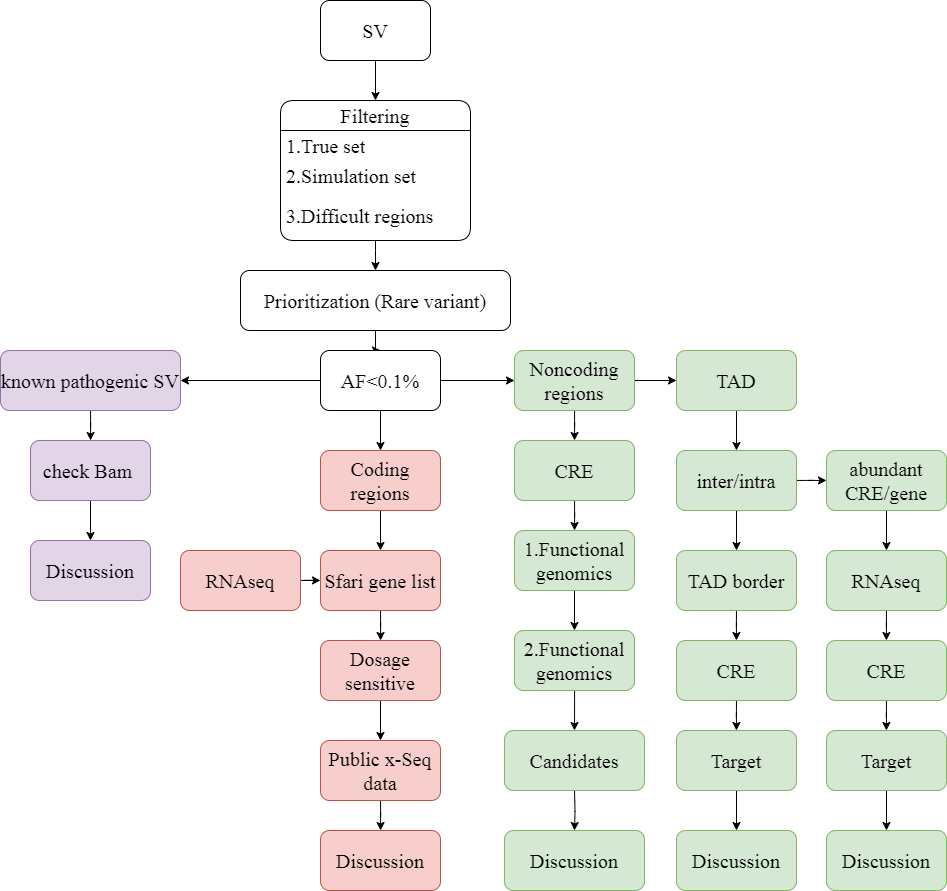

The diagram above was exported from draw.io. Its source (the exported page's mxGraphModel, read from the mxfile embedded in the PNG):
<mxGraphModel dx="2087" dy="899" grid="0" gridSize="10" guides="1" tooltips="1" connect="1" arrows="1" fold="1" page="0" pageScale="1" pageWidth="827" pageHeight="1169" background="none" math="0" shadow="0">
  <root>
    <mxCell id="WIyWlLk6GJQsqaUBKTNV-0" />
    <mxCell id="WIyWlLk6GJQsqaUBKTNV-1" parent="WIyWlLk6GJQsqaUBKTNV-0" />
    <mxCell id="B3hVIiiZL2IweueDpwZQ-68" value="" style="edgeStyle=orthogonalEdgeStyle;rounded=0;orthogonalLoop=1;jettySize=auto;html=1;entryX=0.5;entryY=0;entryDx=0;entryDy=0;" parent="WIyWlLk6GJQsqaUBKTNV-1" source="TH0lavf4MSD1X9bRreIo-4" target="TH0lavf4MSD1X9bRreIo-14" edge="1">
      <mxGeometry relative="1" as="geometry">
        <Array as="points" />
      </mxGeometry>
    </mxCell>
    <mxCell id="TH0lavf4MSD1X9bRreIo-4" value="SV" style="rounded=1;whiteSpace=wrap;html=1;hachureGap=4;fontFamily=Times New Roman;fontSize=20;" parent="WIyWlLk6GJQsqaUBKTNV-1" vertex="1">
      <mxGeometry x="170" y="60" width="110" height="60" as="geometry" />
    </mxCell>
    <mxCell id="TH0lavf4MSD1X9bRreIo-26" value="" style="edgeStyle=orthogonalEdgeStyle;rounded=1;hachureGap=4;orthogonalLoop=1;jettySize=auto;html=1;fontFamily=Times New Roman;fontSize=16;" parent="WIyWlLk6GJQsqaUBKTNV-1" source="TH0lavf4MSD1X9bRreIo-14" target="TH0lavf4MSD1X9bRreIo-25" edge="1">
      <mxGeometry relative="1" as="geometry" />
    </mxCell>
    <mxCell id="TH0lavf4MSD1X9bRreIo-14" value="Filtering" style="swimlane;fontStyle=0;childLayout=stackLayout;horizontal=1;startSize=30;horizontalStack=0;resizeParent=1;resizeParentMax=0;resizeLast=0;collapsible=1;marginBottom=0;whiteSpace=wrap;html=1;hachureGap=4;fontFamily=Times New Roman;fontSize=20;rounded=1;" parent="WIyWlLk6GJQsqaUBKTNV-1" vertex="1">
      <mxGeometry x="130" y="160" width="190" height="140" as="geometry" />
    </mxCell>
    <mxCell id="TH0lavf4MSD1X9bRreIo-15" value="1.True set" style="text;strokeColor=none;fillColor=none;align=left;verticalAlign=middle;spacingLeft=4;spacingRight=4;overflow=hidden;points=[[0,0.5],[1,0.5]];portConstraint=eastwest;rotatable=0;whiteSpace=wrap;html=1;fontSize=20;fontFamily=Times New Roman;rounded=1;" parent="TH0lavf4MSD1X9bRreIo-14" vertex="1">
      <mxGeometry y="30" width="190" height="30" as="geometry" />
    </mxCell>
    <mxCell id="TH0lavf4MSD1X9bRreIo-16" value="2.Simulation set" style="text;strokeColor=none;fillColor=none;align=left;verticalAlign=middle;spacingLeft=4;spacingRight=4;overflow=hidden;points=[[0,0.5],[1,0.5]];portConstraint=eastwest;rotatable=0;whiteSpace=wrap;html=1;fontSize=20;fontFamily=Times New Roman;rounded=1;" parent="TH0lavf4MSD1X9bRreIo-14" vertex="1">
      <mxGeometry y="60" width="190" height="30" as="geometry" />
    </mxCell>
    <mxCell id="TH0lavf4MSD1X9bRreIo-17" value="3.Difficult regions" style="text;strokeColor=none;fillColor=none;align=left;verticalAlign=middle;spacingLeft=4;spacingRight=4;overflow=hidden;points=[[0,0.5],[1,0.5]];portConstraint=eastwest;rotatable=0;whiteSpace=wrap;html=1;fontSize=20;fontFamily=Times New Roman;rounded=1;" parent="TH0lavf4MSD1X9bRreIo-14" vertex="1">
      <mxGeometry y="90" width="190" height="50" as="geometry" />
    </mxCell>
    <mxCell id="B3hVIiiZL2IweueDpwZQ-1" value="" style="edgeStyle=orthogonalEdgeStyle;rounded=1;hachureGap=4;orthogonalLoop=1;jettySize=auto;html=1;fontFamily=Times New Roman;fontSize=16;" parent="WIyWlLk6GJQsqaUBKTNV-1" source="TH0lavf4MSD1X9bRreIo-25" target="B3hVIiiZL2IweueDpwZQ-0" edge="1">
      <mxGeometry relative="1" as="geometry" />
    </mxCell>
    <mxCell id="TH0lavf4MSD1X9bRreIo-25" value="Prioritization (Rare variant)" style="whiteSpace=wrap;html=1;fontSize=20;fontFamily=Times New Roman;fontStyle=0;startSize=30;hachureGap=4;rounded=1;" parent="WIyWlLk6GJQsqaUBKTNV-1" vertex="1">
      <mxGeometry x="90" y="330" width="270" height="60" as="geometry" />
    </mxCell>
    <mxCell id="B3hVIiiZL2IweueDpwZQ-3" value="" style="edgeStyle=orthogonalEdgeStyle;rounded=1;hachureGap=4;orthogonalLoop=1;jettySize=auto;html=1;fontFamily=Times New Roman;fontSize=16;" parent="WIyWlLk6GJQsqaUBKTNV-1" source="B3hVIiiZL2IweueDpwZQ-0" target="B3hVIiiZL2IweueDpwZQ-2" edge="1">
      <mxGeometry relative="1" as="geometry" />
    </mxCell>
    <mxCell id="B3hVIiiZL2IweueDpwZQ-5" value="" style="edgeStyle=orthogonalEdgeStyle;rounded=1;hachureGap=4;orthogonalLoop=1;jettySize=auto;html=1;fontFamily=Times New Roman;fontSize=16;" parent="WIyWlLk6GJQsqaUBKTNV-1" source="B3hVIiiZL2IweueDpwZQ-0" target="B3hVIiiZL2IweueDpwZQ-4" edge="1">
      <mxGeometry relative="1" as="geometry" />
    </mxCell>
    <mxCell id="B3hVIiiZL2IweueDpwZQ-7" value="" style="edgeStyle=orthogonalEdgeStyle;rounded=1;hachureGap=4;orthogonalLoop=1;jettySize=auto;html=1;fontFamily=Times New Roman;fontSize=16;" parent="WIyWlLk6GJQsqaUBKTNV-1" source="B3hVIiiZL2IweueDpwZQ-0" target="B3hVIiiZL2IweueDpwZQ-6" edge="1">
      <mxGeometry relative="1" as="geometry" />
    </mxCell>
    <mxCell id="B3hVIiiZL2IweueDpwZQ-0" value="AF&amp;lt;0.1%" style="whiteSpace=wrap;html=1;fontSize=20;fontFamily=Times New Roman;fontStyle=0;startSize=30;hachureGap=4;rounded=1;" parent="WIyWlLk6GJQsqaUBKTNV-1" vertex="1">
      <mxGeometry x="170" y="410" width="120" height="60" as="geometry" />
    </mxCell>
    <mxCell id="B3hVIiiZL2IweueDpwZQ-9" value="" style="edgeStyle=orthogonalEdgeStyle;rounded=1;hachureGap=4;orthogonalLoop=1;jettySize=auto;html=1;fontFamily=Times New Roman;fontSize=16;" parent="WIyWlLk6GJQsqaUBKTNV-1" source="B3hVIiiZL2IweueDpwZQ-2" target="B3hVIiiZL2IweueDpwZQ-8" edge="1">
      <mxGeometry relative="1" as="geometry" />
    </mxCell>
    <mxCell id="B3hVIiiZL2IweueDpwZQ-2" value="known pathogenic SV" style="whiteSpace=wrap;html=1;fontSize=20;fontFamily=Times New Roman;fontStyle=0;startSize=30;hachureGap=4;fillColor=#e1d5e7;strokeColor=#9673a6;rounded=1;" parent="WIyWlLk6GJQsqaUBKTNV-1" vertex="1">
      <mxGeometry x="-150" y="410" width="180" height="60" as="geometry" />
    </mxCell>
    <mxCell id="B3hVIiiZL2IweueDpwZQ-19" value="" style="edgeStyle=orthogonalEdgeStyle;rounded=1;hachureGap=4;orthogonalLoop=1;jettySize=auto;html=1;fontFamily=Times New Roman;fontSize=16;" parent="WIyWlLk6GJQsqaUBKTNV-1" source="B3hVIiiZL2IweueDpwZQ-4" target="B3hVIiiZL2IweueDpwZQ-18" edge="1">
      <mxGeometry relative="1" as="geometry" />
    </mxCell>
    <mxCell id="B3hVIiiZL2IweueDpwZQ-4" value="Coding regions" style="whiteSpace=wrap;html=1;fontSize=20;fontFamily=Times New Roman;fontStyle=0;startSize=30;hachureGap=4;fillColor=#f8cecc;strokeColor=#b85450;rounded=1;" parent="WIyWlLk6GJQsqaUBKTNV-1" vertex="1">
      <mxGeometry x="170" y="510" width="120" height="60" as="geometry" />
    </mxCell>
    <mxCell id="B3hVIiiZL2IweueDpwZQ-32" value="" style="edgeStyle=orthogonalEdgeStyle;rounded=1;hachureGap=4;orthogonalLoop=1;jettySize=auto;html=1;fontFamily=Times New Roman;fontSize=16;" parent="WIyWlLk6GJQsqaUBKTNV-1" source="B3hVIiiZL2IweueDpwZQ-6" target="B3hVIiiZL2IweueDpwZQ-31" edge="1">
      <mxGeometry relative="1" as="geometry" />
    </mxCell>
    <mxCell id="B3hVIiiZL2IweueDpwZQ-34" value="" style="edgeStyle=orthogonalEdgeStyle;rounded=1;hachureGap=4;orthogonalLoop=1;jettySize=auto;html=1;fontFamily=Times New Roman;fontSize=16;" parent="WIyWlLk6GJQsqaUBKTNV-1" source="B3hVIiiZL2IweueDpwZQ-6" target="B3hVIiiZL2IweueDpwZQ-33" edge="1">
      <mxGeometry relative="1" as="geometry" />
    </mxCell>
    <mxCell id="B3hVIiiZL2IweueDpwZQ-6" value="Noncoding regions" style="whiteSpace=wrap;html=1;fontSize=20;fontFamily=Times New Roman;fontStyle=0;startSize=30;hachureGap=4;rounded=1;fillColor=#d5e8d4;strokeColor=#82b366;" parent="WIyWlLk6GJQsqaUBKTNV-1" vertex="1">
      <mxGeometry x="364" y="410" width="120" height="60" as="geometry" />
    </mxCell>
    <mxCell id="B3hVIiiZL2IweueDpwZQ-25" value="" style="edgeStyle=orthogonalEdgeStyle;rounded=1;hachureGap=4;orthogonalLoop=1;jettySize=auto;html=1;fontFamily=Times New Roman;fontSize=16;" parent="WIyWlLk6GJQsqaUBKTNV-1" source="B3hVIiiZL2IweueDpwZQ-8" target="B3hVIiiZL2IweueDpwZQ-10" edge="1">
      <mxGeometry relative="1" as="geometry" />
    </mxCell>
    <mxCell id="B3hVIiiZL2IweueDpwZQ-8" value="check Bam&amp;nbsp;" style="whiteSpace=wrap;html=1;fontSize=20;fontFamily=Times New Roman;fontStyle=0;startSize=30;hachureGap=4;fillColor=#e1d5e7;strokeColor=#9673a6;rounded=1;" parent="WIyWlLk6GJQsqaUBKTNV-1" vertex="1">
      <mxGeometry x="-120" y="500" width="120" height="60" as="geometry" />
    </mxCell>
    <mxCell id="B3hVIiiZL2IweueDpwZQ-10" value="Discussion" style="whiteSpace=wrap;html=1;fontSize=20;fontFamily=Times New Roman;fontStyle=0;startSize=30;hachureGap=4;fillColor=#e1d5e7;strokeColor=#9673a6;rounded=1;" parent="WIyWlLk6GJQsqaUBKTNV-1" vertex="1">
      <mxGeometry x="-120" y="600" width="120" height="60" as="geometry" />
    </mxCell>
    <mxCell id="B3hVIiiZL2IweueDpwZQ-22" value="" style="edgeStyle=orthogonalEdgeStyle;rounded=1;hachureGap=4;orthogonalLoop=1;jettySize=auto;html=1;fontFamily=Times New Roman;fontSize=16;" parent="WIyWlLk6GJQsqaUBKTNV-1" source="B3hVIiiZL2IweueDpwZQ-18" target="B3hVIiiZL2IweueDpwZQ-21" edge="1">
      <mxGeometry relative="1" as="geometry" />
    </mxCell>
    <mxCell id="B3hVIiiZL2IweueDpwZQ-18" value="Sfari gene list" style="whiteSpace=wrap;html=1;fontSize=20;fontFamily=Times New Roman;fontStyle=0;startSize=30;hachureGap=4;fillColor=#f8cecc;strokeColor=#b85450;rounded=1;" parent="WIyWlLk6GJQsqaUBKTNV-1" vertex="1">
      <mxGeometry x="170" y="610" width="120" height="60" as="geometry" />
    </mxCell>
    <mxCell id="B3hVIiiZL2IweueDpwZQ-27" value="" style="edgeStyle=orthogonalEdgeStyle;rounded=1;hachureGap=4;orthogonalLoop=1;jettySize=auto;html=1;fontFamily=Times New Roman;fontSize=16;" parent="WIyWlLk6GJQsqaUBKTNV-1" source="B3hVIiiZL2IweueDpwZQ-21" target="B3hVIiiZL2IweueDpwZQ-26" edge="1">
      <mxGeometry relative="1" as="geometry" />
    </mxCell>
    <mxCell id="B3hVIiiZL2IweueDpwZQ-21" value="Dosage sensitive" style="whiteSpace=wrap;html=1;fontSize=20;fontFamily=Times New Roman;fontStyle=0;startSize=30;hachureGap=4;fillColor=#f8cecc;strokeColor=#b85450;rounded=1;" parent="WIyWlLk6GJQsqaUBKTNV-1" vertex="1">
      <mxGeometry x="170" y="700" width="120" height="60" as="geometry" />
    </mxCell>
    <mxCell id="B3hVIiiZL2IweueDpwZQ-28" value="" style="edgeStyle=orthogonalEdgeStyle;rounded=1;hachureGap=4;orthogonalLoop=1;jettySize=auto;html=1;fontFamily=Times New Roman;fontSize=16;" parent="WIyWlLk6GJQsqaUBKTNV-1" source="B3hVIiiZL2IweueDpwZQ-23" target="B3hVIiiZL2IweueDpwZQ-18" edge="1">
      <mxGeometry relative="1" as="geometry" />
    </mxCell>
    <mxCell id="B3hVIiiZL2IweueDpwZQ-23" value="RNAseq" style="whiteSpace=wrap;html=1;fontSize=20;fontFamily=Times New Roman;fontStyle=0;startSize=30;hachureGap=4;fillColor=#f8cecc;strokeColor=#b85450;rounded=1;" parent="WIyWlLk6GJQsqaUBKTNV-1" vertex="1">
      <mxGeometry x="30" y="610" width="120" height="60" as="geometry" />
    </mxCell>
    <mxCell id="B3hVIiiZL2IweueDpwZQ-30" value="" style="edgeStyle=orthogonalEdgeStyle;rounded=1;hachureGap=4;orthogonalLoop=1;jettySize=auto;html=1;fontFamily=Times New Roman;fontSize=16;" parent="WIyWlLk6GJQsqaUBKTNV-1" source="B3hVIiiZL2IweueDpwZQ-26" target="B3hVIiiZL2IweueDpwZQ-29" edge="1">
      <mxGeometry relative="1" as="geometry" />
    </mxCell>
    <mxCell id="B3hVIiiZL2IweueDpwZQ-26" value="Public x-Seq data" style="whiteSpace=wrap;html=1;fontSize=20;fontFamily=Times New Roman;fontStyle=0;startSize=30;hachureGap=4;fillColor=#f8cecc;strokeColor=#b85450;rounded=1;" parent="WIyWlLk6GJQsqaUBKTNV-1" vertex="1">
      <mxGeometry x="170" y="800" width="120" height="60" as="geometry" />
    </mxCell>
    <mxCell id="B3hVIiiZL2IweueDpwZQ-29" value="Discussion" style="whiteSpace=wrap;html=1;fontSize=20;fontFamily=Times New Roman;fontStyle=0;startSize=30;hachureGap=4;fillColor=#f8cecc;strokeColor=#b85450;rounded=1;" parent="WIyWlLk6GJQsqaUBKTNV-1" vertex="1">
      <mxGeometry x="170" y="890" width="120" height="60" as="geometry" />
    </mxCell>
    <mxCell id="B3hVIiiZL2IweueDpwZQ-36" value="" style="edgeStyle=orthogonalEdgeStyle;rounded=1;hachureGap=4;orthogonalLoop=1;jettySize=auto;html=1;fontFamily=Times New Roman;fontSize=16;" parent="WIyWlLk6GJQsqaUBKTNV-1" source="B3hVIiiZL2IweueDpwZQ-31" target="B3hVIiiZL2IweueDpwZQ-35" edge="1">
      <mxGeometry relative="1" as="geometry" />
    </mxCell>
    <mxCell id="B3hVIiiZL2IweueDpwZQ-31" value="CRE" style="whiteSpace=wrap;html=1;fontSize=20;fontFamily=Times New Roman;fontStyle=0;startSize=30;hachureGap=4;fillColor=#d5e8d4;strokeColor=#82b366;rounded=1;" parent="WIyWlLk6GJQsqaUBKTNV-1" vertex="1">
      <mxGeometry x="364" y="500" width="120" height="60" as="geometry" />
    </mxCell>
    <mxCell id="B3hVIiiZL2IweueDpwZQ-42" value="" style="edgeStyle=orthogonalEdgeStyle;rounded=1;hachureGap=4;orthogonalLoop=1;jettySize=auto;html=1;fontFamily=Times New Roman;fontSize=16;" parent="WIyWlLk6GJQsqaUBKTNV-1" source="B3hVIiiZL2IweueDpwZQ-33" target="B3hVIiiZL2IweueDpwZQ-41" edge="1">
      <mxGeometry relative="1" as="geometry" />
    </mxCell>
    <mxCell id="B3hVIiiZL2IweueDpwZQ-33" value="TAD" style="whiteSpace=wrap;html=1;fontSize=20;fontFamily=Times New Roman;fontStyle=0;startSize=30;hachureGap=4;fillColor=#d5e8d4;strokeColor=#82b366;rounded=1;" parent="WIyWlLk6GJQsqaUBKTNV-1" vertex="1">
      <mxGeometry x="526" y="410" width="120" height="60" as="geometry" />
    </mxCell>
    <mxCell id="B3hVIiiZL2IweueDpwZQ-38" value="" style="edgeStyle=orthogonalEdgeStyle;rounded=1;hachureGap=4;orthogonalLoop=1;jettySize=auto;html=1;fontFamily=Times New Roman;fontSize=16;" parent="WIyWlLk6GJQsqaUBKTNV-1" source="B3hVIiiZL2IweueDpwZQ-35" target="B3hVIiiZL2IweueDpwZQ-37" edge="1">
      <mxGeometry relative="1" as="geometry" />
    </mxCell>
    <mxCell id="B3hVIiiZL2IweueDpwZQ-35" value="1.Functional genomics" style="whiteSpace=wrap;html=1;fontSize=20;fontFamily=Times New Roman;fontStyle=0;startSize=30;hachureGap=4;fillColor=#d5e8d4;strokeColor=#82b366;rounded=1;" parent="WIyWlLk6GJQsqaUBKTNV-1" vertex="1">
      <mxGeometry x="364" y="590" width="120" height="60" as="geometry" />
    </mxCell>
    <mxCell id="B3hVIiiZL2IweueDpwZQ-40" value="" style="edgeStyle=orthogonalEdgeStyle;rounded=1;hachureGap=4;orthogonalLoop=1;jettySize=auto;html=1;fontFamily=Times New Roman;fontSize=16;" parent="WIyWlLk6GJQsqaUBKTNV-1" source="B3hVIiiZL2IweueDpwZQ-37" edge="1">
      <mxGeometry relative="1" as="geometry">
        <mxPoint x="424" y="790" as="targetPoint" />
      </mxGeometry>
    </mxCell>
    <mxCell id="B3hVIiiZL2IweueDpwZQ-37" value="2.Functional genomics" style="whiteSpace=wrap;html=1;fontSize=20;fontFamily=Times New Roman;fontStyle=0;startSize=30;hachureGap=4;fillColor=#d5e8d4;strokeColor=#82b366;rounded=1;" parent="WIyWlLk6GJQsqaUBKTNV-1" vertex="1">
      <mxGeometry x="364" y="690" width="120" height="60" as="geometry" />
    </mxCell>
    <mxCell id="B3hVIiiZL2IweueDpwZQ-60" value="" style="edgeStyle=orthogonalEdgeStyle;rounded=1;hachureGap=4;orthogonalLoop=1;jettySize=auto;html=1;fontFamily=Times New Roman;fontSize=16;" parent="WIyWlLk6GJQsqaUBKTNV-1" edge="1">
      <mxGeometry relative="1" as="geometry">
        <mxPoint x="424" y="850" as="sourcePoint" />
        <mxPoint x="424" y="890" as="targetPoint" />
      </mxGeometry>
    </mxCell>
    <mxCell id="B3hVIiiZL2IweueDpwZQ-39" value="Candidates" style="whiteSpace=wrap;html=1;fontSize=20;fontFamily=Times New Roman;fontStyle=0;startSize=30;hachureGap=4;fillColor=#d5e8d4;strokeColor=#82b366;rounded=1;" parent="WIyWlLk6GJQsqaUBKTNV-1" vertex="1">
      <mxGeometry x="354" y="790" width="140" height="60" as="geometry" />
    </mxCell>
    <mxCell id="B3hVIiiZL2IweueDpwZQ-44" value="" style="edgeStyle=orthogonalEdgeStyle;rounded=1;hachureGap=4;orthogonalLoop=1;jettySize=auto;html=1;fontFamily=Times New Roman;fontSize=16;" parent="WIyWlLk6GJQsqaUBKTNV-1" source="B3hVIiiZL2IweueDpwZQ-41" target="B3hVIiiZL2IweueDpwZQ-43" edge="1">
      <mxGeometry relative="1" as="geometry" />
    </mxCell>
    <mxCell id="B3hVIiiZL2IweueDpwZQ-48" value="" style="edgeStyle=orthogonalEdgeStyle;rounded=1;hachureGap=4;orthogonalLoop=1;jettySize=auto;html=1;fontFamily=Times New Roman;fontSize=16;" parent="WIyWlLk6GJQsqaUBKTNV-1" source="B3hVIiiZL2IweueDpwZQ-41" target="B3hVIiiZL2IweueDpwZQ-47" edge="1">
      <mxGeometry relative="1" as="geometry" />
    </mxCell>
    <mxCell id="B3hVIiiZL2IweueDpwZQ-41" value="inter/intra" style="whiteSpace=wrap;html=1;fontSize=20;fontFamily=Times New Roman;fontStyle=0;startSize=30;hachureGap=4;fillColor=#d5e8d4;strokeColor=#82b366;rounded=1;" parent="WIyWlLk6GJQsqaUBKTNV-1" vertex="1">
      <mxGeometry x="526" y="510" width="120" height="60" as="geometry" />
    </mxCell>
    <mxCell id="B3hVIiiZL2IweueDpwZQ-50" value="" style="edgeStyle=orthogonalEdgeStyle;rounded=1;hachureGap=4;orthogonalLoop=1;jettySize=auto;html=1;fontFamily=Times New Roman;fontSize=16;" parent="WIyWlLk6GJQsqaUBKTNV-1" source="B3hVIiiZL2IweueDpwZQ-43" target="B3hVIiiZL2IweueDpwZQ-49" edge="1">
      <mxGeometry relative="1" as="geometry" />
    </mxCell>
    <mxCell id="B3hVIiiZL2IweueDpwZQ-43" value="TAD border" style="whiteSpace=wrap;html=1;fontSize=20;fontFamily=Times New Roman;fontStyle=0;startSize=30;hachureGap=4;fillColor=#d5e8d4;strokeColor=#82b366;rounded=1;" parent="WIyWlLk6GJQsqaUBKTNV-1" vertex="1">
      <mxGeometry x="526" y="610" width="120" height="60" as="geometry" />
    </mxCell>
    <mxCell id="B3hVIiiZL2IweueDpwZQ-54" value="" style="edgeStyle=orthogonalEdgeStyle;rounded=1;hachureGap=4;orthogonalLoop=1;jettySize=auto;html=1;fontFamily=Times New Roman;fontSize=16;" parent="WIyWlLk6GJQsqaUBKTNV-1" source="B3hVIiiZL2IweueDpwZQ-47" target="B3hVIiiZL2IweueDpwZQ-53" edge="1">
      <mxGeometry relative="1" as="geometry" />
    </mxCell>
    <mxCell id="B3hVIiiZL2IweueDpwZQ-47" value="abundant CRE/gene" style="whiteSpace=wrap;html=1;fontSize=20;fontFamily=Times New Roman;fontStyle=0;startSize=30;hachureGap=4;fillColor=#d5e8d4;strokeColor=#82b366;rounded=1;" parent="WIyWlLk6GJQsqaUBKTNV-1" vertex="1">
      <mxGeometry x="676" y="510" width="120" height="60" as="geometry" />
    </mxCell>
    <mxCell id="B3hVIiiZL2IweueDpwZQ-52" value="" style="edgeStyle=orthogonalEdgeStyle;rounded=1;hachureGap=4;orthogonalLoop=1;jettySize=auto;html=1;fontFamily=Times New Roman;fontSize=16;" parent="WIyWlLk6GJQsqaUBKTNV-1" source="B3hVIiiZL2IweueDpwZQ-49" target="B3hVIiiZL2IweueDpwZQ-51" edge="1">
      <mxGeometry relative="1" as="geometry" />
    </mxCell>
    <mxCell id="B3hVIiiZL2IweueDpwZQ-49" value="CRE" style="whiteSpace=wrap;html=1;fontSize=20;fontFamily=Times New Roman;fontStyle=0;startSize=30;hachureGap=4;fillColor=#d5e8d4;strokeColor=#82b366;rounded=1;" parent="WIyWlLk6GJQsqaUBKTNV-1" vertex="1">
      <mxGeometry x="526" y="700" width="120" height="60" as="geometry" />
    </mxCell>
    <mxCell id="B3hVIiiZL2IweueDpwZQ-62" value="" style="edgeStyle=orthogonalEdgeStyle;rounded=1;hachureGap=4;orthogonalLoop=1;jettySize=auto;html=1;fontFamily=Times New Roman;fontSize=16;" parent="WIyWlLk6GJQsqaUBKTNV-1" source="B3hVIiiZL2IweueDpwZQ-51" target="B3hVIiiZL2IweueDpwZQ-61" edge="1">
      <mxGeometry relative="1" as="geometry" />
    </mxCell>
    <mxCell id="B3hVIiiZL2IweueDpwZQ-51" value="Target" style="whiteSpace=wrap;html=1;fontSize=20;fontFamily=Times New Roman;fontStyle=0;startSize=30;hachureGap=4;fillColor=#d5e8d4;strokeColor=#82b366;rounded=1;" parent="WIyWlLk6GJQsqaUBKTNV-1" vertex="1">
      <mxGeometry x="526" y="790" width="120" height="60" as="geometry" />
    </mxCell>
    <mxCell id="B3hVIiiZL2IweueDpwZQ-56" value="" style="edgeStyle=orthogonalEdgeStyle;rounded=1;hachureGap=4;orthogonalLoop=1;jettySize=auto;html=1;fontFamily=Times New Roman;fontSize=16;" parent="WIyWlLk6GJQsqaUBKTNV-1" source="B3hVIiiZL2IweueDpwZQ-53" target="B3hVIiiZL2IweueDpwZQ-55" edge="1">
      <mxGeometry relative="1" as="geometry" />
    </mxCell>
    <mxCell id="B3hVIiiZL2IweueDpwZQ-53" value="RNAseq" style="whiteSpace=wrap;html=1;fontSize=20;fontFamily=Times New Roman;fontStyle=0;startSize=30;hachureGap=4;fillColor=#d5e8d4;strokeColor=#82b366;rounded=1;" parent="WIyWlLk6GJQsqaUBKTNV-1" vertex="1">
      <mxGeometry x="676" y="610" width="120" height="60" as="geometry" />
    </mxCell>
    <mxCell id="B3hVIiiZL2IweueDpwZQ-58" value="" style="edgeStyle=orthogonalEdgeStyle;rounded=1;hachureGap=4;orthogonalLoop=1;jettySize=auto;html=1;fontFamily=Times New Roman;fontSize=16;" parent="WIyWlLk6GJQsqaUBKTNV-1" source="B3hVIiiZL2IweueDpwZQ-55" target="B3hVIiiZL2IweueDpwZQ-57" edge="1">
      <mxGeometry relative="1" as="geometry" />
    </mxCell>
    <mxCell id="B3hVIiiZL2IweueDpwZQ-55" value="CRE" style="whiteSpace=wrap;html=1;fontSize=20;fontFamily=Times New Roman;fontStyle=0;startSize=30;hachureGap=4;fillColor=#d5e8d4;strokeColor=#82b366;rounded=1;" parent="WIyWlLk6GJQsqaUBKTNV-1" vertex="1">
      <mxGeometry x="676" y="700" width="120" height="60" as="geometry" />
    </mxCell>
    <mxCell id="B3hVIiiZL2IweueDpwZQ-64" value="" style="edgeStyle=orthogonalEdgeStyle;rounded=1;hachureGap=4;orthogonalLoop=1;jettySize=auto;html=1;fontFamily=Times New Roman;fontSize=16;" parent="WIyWlLk6GJQsqaUBKTNV-1" source="B3hVIiiZL2IweueDpwZQ-57" target="B3hVIiiZL2IweueDpwZQ-63" edge="1">
      <mxGeometry relative="1" as="geometry" />
    </mxCell>
    <mxCell id="B3hVIiiZL2IweueDpwZQ-57" value="Target" style="whiteSpace=wrap;html=1;fontSize=20;fontFamily=Times New Roman;fontStyle=0;startSize=30;hachureGap=4;fillColor=#d5e8d4;strokeColor=#82b366;rounded=1;" parent="WIyWlLk6GJQsqaUBKTNV-1" vertex="1">
      <mxGeometry x="676" y="790" width="120" height="60" as="geometry" />
    </mxCell>
    <mxCell id="B3hVIiiZL2IweueDpwZQ-59" value="Discussion" style="whiteSpace=wrap;html=1;fontSize=20;fontFamily=Times New Roman;fontStyle=0;startSize=30;hachureGap=4;fillColor=#d5e8d4;strokeColor=#82b366;rounded=1;" parent="WIyWlLk6GJQsqaUBKTNV-1" vertex="1">
      <mxGeometry x="354" y="890" width="140" height="60" as="geometry" />
    </mxCell>
    <mxCell id="B3hVIiiZL2IweueDpwZQ-61" value="Discussion" style="whiteSpace=wrap;html=1;fontSize=20;fontFamily=Times New Roman;fontStyle=0;startSize=30;hachureGap=4;fillColor=#d5e8d4;strokeColor=#82b366;rounded=1;" parent="WIyWlLk6GJQsqaUBKTNV-1" vertex="1">
      <mxGeometry x="526" y="890" width="120" height="60" as="geometry" />
    </mxCell>
    <mxCell id="B3hVIiiZL2IweueDpwZQ-63" value="Discussion" style="whiteSpace=wrap;html=1;fontSize=20;fontFamily=Times New Roman;fontStyle=0;startSize=30;hachureGap=4;fillColor=#d5e8d4;strokeColor=#82b366;rounded=1;" parent="WIyWlLk6GJQsqaUBKTNV-1" vertex="1">
      <mxGeometry x="676" y="890" width="120" height="60" as="geometry" />
    </mxCell>
  </root>
</mxGraphModel>